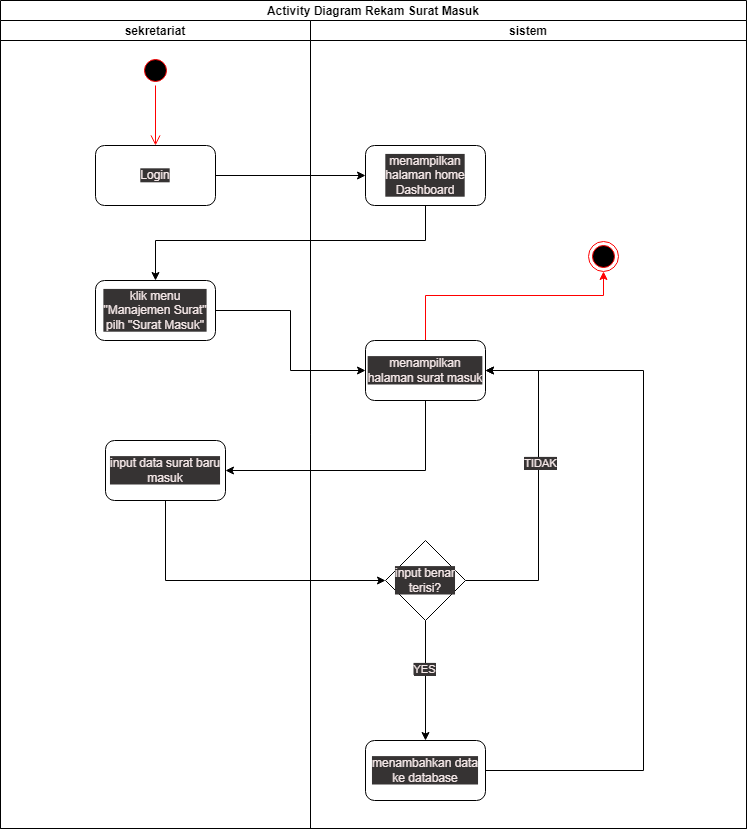

The diagram above was exported from draw.io. Its source (the exported page's mxGraphModel, read from the mxfile embedded in the PNG):
<mxGraphModel dx="1566" dy="696" grid="0" gridSize="10" guides="1" tooltips="1" connect="1" arrows="1" fold="1" page="1" pageScale="1" pageWidth="850" pageHeight="1100" math="0" shadow="0">
  <root>
    <mxCell id="0" />
    <mxCell id="1" parent="0" />
    <mxCell id="01U7OzJs2Bu74H0EyJaW-1" value="Activity Diagram Rekam Surat Masuk" style="swimlane;childLayout=stackLayout;resizeParent=1;resizeParentMax=0;startSize=20;" parent="1" vertex="1">
      <mxGeometry x="130" y="40" width="746" height="828" as="geometry" />
    </mxCell>
    <mxCell id="01U7OzJs2Bu74H0EyJaW-2" value="sekretariat" style="swimlane;startSize=20;" parent="01U7OzJs2Bu74H0EyJaW-1" vertex="1">
      <mxGeometry y="20" width="310" height="808" as="geometry">
        <mxRectangle y="20" width="30" height="460" as="alternateBounds" />
      </mxGeometry>
    </mxCell>
    <mxCell id="01U7OzJs2Bu74H0EyJaW-5" value="" style="ellipse;html=1;shape=startState;fillColor=#000000;strokeColor=#ff0000;" parent="01U7OzJs2Bu74H0EyJaW-2" vertex="1">
      <mxGeometry x="140" y="35" width="30" height="30" as="geometry" />
    </mxCell>
    <mxCell id="01U7OzJs2Bu74H0EyJaW-6" value="" style="edgeStyle=orthogonalEdgeStyle;html=1;verticalAlign=bottom;endArrow=open;endSize=8;strokeColor=#ff0000;rounded=0;entryX=0.5;entryY=0;entryDx=0;entryDy=0;exitX=0.5;exitY=1;exitDx=0;exitDy=0;" parent="01U7OzJs2Bu74H0EyJaW-2" source="01U7OzJs2Bu74H0EyJaW-5" target="rpMphTXwEy1r0YYzHEb5-1" edge="1">
      <mxGeometry relative="1" as="geometry">
        <mxPoint x="130" y="65" as="targetPoint" />
      </mxGeometry>
    </mxCell>
    <mxCell id="rpMphTXwEy1r0YYzHEb5-1" value="Login" style="rounded=1;whiteSpace=wrap;html=1;" parent="01U7OzJs2Bu74H0EyJaW-2" vertex="1">
      <mxGeometry x="95" y="125" width="120" height="60" as="geometry" />
    </mxCell>
    <mxCell id="rpMphTXwEy1r0YYzHEb5-3" value="klik menu &quot;Manajemen Surat&quot; pilh &quot;Surat Masuk&quot;" style="rounded=1;whiteSpace=wrap;html=1;" parent="01U7OzJs2Bu74H0EyJaW-2" vertex="1">
      <mxGeometry x="95" y="260" width="120" height="60" as="geometry" />
    </mxCell>
    <mxCell id="rpMphTXwEy1r0YYzHEb5-5" value="input data surat baru masuk" style="rounded=1;whiteSpace=wrap;html=1;" parent="01U7OzJs2Bu74H0EyJaW-2" vertex="1">
      <mxGeometry x="105" y="420" width="120" height="60" as="geometry" />
    </mxCell>
    <mxCell id="01U7OzJs2Bu74H0EyJaW-3" value="sistem" style="swimlane;startSize=20;" parent="01U7OzJs2Bu74H0EyJaW-1" vertex="1">
      <mxGeometry x="310" y="20" width="436" height="808" as="geometry" />
    </mxCell>
    <mxCell id="rpMphTXwEy1r0YYzHEb5-2" value="menampilkan halaman home Dashboard" style="rounded=1;whiteSpace=wrap;html=1;" parent="01U7OzJs2Bu74H0EyJaW-3" vertex="1">
      <mxGeometry x="55" y="125" width="120" height="60" as="geometry" />
    </mxCell>
    <mxCell id="2TMHNP4_-wSqFtxJjDtp-4" style="edgeStyle=orthogonalEdgeStyle;rounded=0;orthogonalLoop=1;jettySize=auto;html=1;strokeColor=#FF0000;" parent="01U7OzJs2Bu74H0EyJaW-3" source="rpMphTXwEy1r0YYzHEb5-4" target="2TMHNP4_-wSqFtxJjDtp-3" edge="1">
      <mxGeometry relative="1" as="geometry">
        <Array as="points">
          <mxPoint x="115" y="275" />
          <mxPoint x="293" y="275" />
        </Array>
      </mxGeometry>
    </mxCell>
    <mxCell id="rpMphTXwEy1r0YYzHEb5-4" value="menampilkan halaman surat masuk" style="rounded=1;whiteSpace=wrap;html=1;" parent="01U7OzJs2Bu74H0EyJaW-3" vertex="1">
      <mxGeometry x="55" y="320" width="120" height="60" as="geometry" />
    </mxCell>
    <mxCell id="rpMphTXwEy1r0YYzHEb5-13" style="edgeStyle=orthogonalEdgeStyle;rounded=0;orthogonalLoop=1;jettySize=auto;html=1;entryX=1;entryY=0.5;entryDx=0;entryDy=0;" parent="01U7OzJs2Bu74H0EyJaW-3" source="rpMphTXwEy1r0YYzHEb5-11" target="rpMphTXwEy1r0YYzHEb5-4" edge="1">
      <mxGeometry relative="1" as="geometry">
        <Array as="points">
          <mxPoint x="228" y="560" />
          <mxPoint x="228" y="350" />
        </Array>
      </mxGeometry>
    </mxCell>
    <mxCell id="RiZircSvpWX8QL8_6GjG-1" value="TIDAK" style="edgeLabel;html=1;align=center;verticalAlign=middle;resizable=0;points=[];" parent="rpMphTXwEy1r0YYzHEb5-13" vertex="1" connectable="0">
      <mxGeometry x="0.1369" y="-1" relative="1" as="geometry">
        <mxPoint as="offset" />
      </mxGeometry>
    </mxCell>
    <mxCell id="2TMHNP4_-wSqFtxJjDtp-1" style="edgeStyle=orthogonalEdgeStyle;rounded=0;orthogonalLoop=1;jettySize=auto;html=1;entryX=0.5;entryY=0;entryDx=0;entryDy=0;" parent="01U7OzJs2Bu74H0EyJaW-3" source="rpMphTXwEy1r0YYzHEb5-11" target="rpMphTXwEy1r0YYzHEb5-14" edge="1">
      <mxGeometry relative="1" as="geometry" />
    </mxCell>
    <mxCell id="RiZircSvpWX8QL8_6GjG-2" value="YES" style="edgeLabel;html=1;align=center;verticalAlign=middle;resizable=0;points=[];" parent="2TMHNP4_-wSqFtxJjDtp-1" vertex="1" connectable="0">
      <mxGeometry x="-0.2" y="-2" relative="1" as="geometry">
        <mxPoint as="offset" />
      </mxGeometry>
    </mxCell>
    <mxCell id="rpMphTXwEy1r0YYzHEb5-11" value="input benar terisi?" style="rhombus;whiteSpace=wrap;html=1;" parent="01U7OzJs2Bu74H0EyJaW-3" vertex="1">
      <mxGeometry x="75" y="520" width="80" height="80" as="geometry" />
    </mxCell>
    <mxCell id="2TMHNP4_-wSqFtxJjDtp-2" style="edgeStyle=orthogonalEdgeStyle;rounded=0;orthogonalLoop=1;jettySize=auto;html=1;entryX=1;entryY=0.5;entryDx=0;entryDy=0;" parent="01U7OzJs2Bu74H0EyJaW-3" source="rpMphTXwEy1r0YYzHEb5-14" target="rpMphTXwEy1r0YYzHEb5-4" edge="1">
      <mxGeometry relative="1" as="geometry">
        <Array as="points">
          <mxPoint x="333" y="750" />
          <mxPoint x="333" y="350" />
        </Array>
      </mxGeometry>
    </mxCell>
    <mxCell id="rpMphTXwEy1r0YYzHEb5-14" value="menambahkan data ke database" style="rounded=1;whiteSpace=wrap;html=1;" parent="01U7OzJs2Bu74H0EyJaW-3" vertex="1">
      <mxGeometry x="55" y="720" width="120" height="60" as="geometry" />
    </mxCell>
    <mxCell id="2TMHNP4_-wSqFtxJjDtp-3" value="" style="ellipse;html=1;shape=endState;fillColor=#000000;strokeColor=#ff0000;" parent="01U7OzJs2Bu74H0EyJaW-3" vertex="1">
      <mxGeometry x="278" y="221" width="30" height="30" as="geometry" />
    </mxCell>
    <mxCell id="rpMphTXwEy1r0YYzHEb5-7" style="edgeStyle=orthogonalEdgeStyle;rounded=0;orthogonalLoop=1;jettySize=auto;html=1;entryX=0;entryY=0.5;entryDx=0;entryDy=0;" parent="01U7OzJs2Bu74H0EyJaW-1" source="rpMphTXwEy1r0YYzHEb5-1" target="rpMphTXwEy1r0YYzHEb5-2" edge="1">
      <mxGeometry relative="1" as="geometry" />
    </mxCell>
    <mxCell id="rpMphTXwEy1r0YYzHEb5-8" style="edgeStyle=orthogonalEdgeStyle;rounded=0;orthogonalLoop=1;jettySize=auto;html=1;entryX=0.5;entryY=0;entryDx=0;entryDy=0;" parent="01U7OzJs2Bu74H0EyJaW-1" source="rpMphTXwEy1r0YYzHEb5-2" target="rpMphTXwEy1r0YYzHEb5-3" edge="1">
      <mxGeometry relative="1" as="geometry">
        <Array as="points">
          <mxPoint x="425" y="240" />
          <mxPoint x="155" y="240" />
        </Array>
      </mxGeometry>
    </mxCell>
    <mxCell id="rpMphTXwEy1r0YYzHEb5-9" style="edgeStyle=orthogonalEdgeStyle;rounded=0;orthogonalLoop=1;jettySize=auto;html=1;entryX=0;entryY=0.5;entryDx=0;entryDy=0;" parent="01U7OzJs2Bu74H0EyJaW-1" source="rpMphTXwEy1r0YYzHEb5-3" target="rpMphTXwEy1r0YYzHEb5-4" edge="1">
      <mxGeometry relative="1" as="geometry" />
    </mxCell>
    <mxCell id="rpMphTXwEy1r0YYzHEb5-10" style="edgeStyle=orthogonalEdgeStyle;rounded=0;orthogonalLoop=1;jettySize=auto;html=1;entryX=1;entryY=0.5;entryDx=0;entryDy=0;" parent="01U7OzJs2Bu74H0EyJaW-1" source="rpMphTXwEy1r0YYzHEb5-4" target="rpMphTXwEy1r0YYzHEb5-5" edge="1">
      <mxGeometry relative="1" as="geometry">
        <Array as="points">
          <mxPoint x="425" y="470" />
        </Array>
      </mxGeometry>
    </mxCell>
    <mxCell id="rpMphTXwEy1r0YYzHEb5-12" style="edgeStyle=orthogonalEdgeStyle;rounded=0;orthogonalLoop=1;jettySize=auto;html=1;entryX=0;entryY=0.5;entryDx=0;entryDy=0;" parent="01U7OzJs2Bu74H0EyJaW-1" source="rpMphTXwEy1r0YYzHEb5-5" target="rpMphTXwEy1r0YYzHEb5-11" edge="1">
      <mxGeometry relative="1" as="geometry">
        <Array as="points">
          <mxPoint x="165" y="580" />
        </Array>
      </mxGeometry>
    </mxCell>
  </root>
</mxGraphModel>